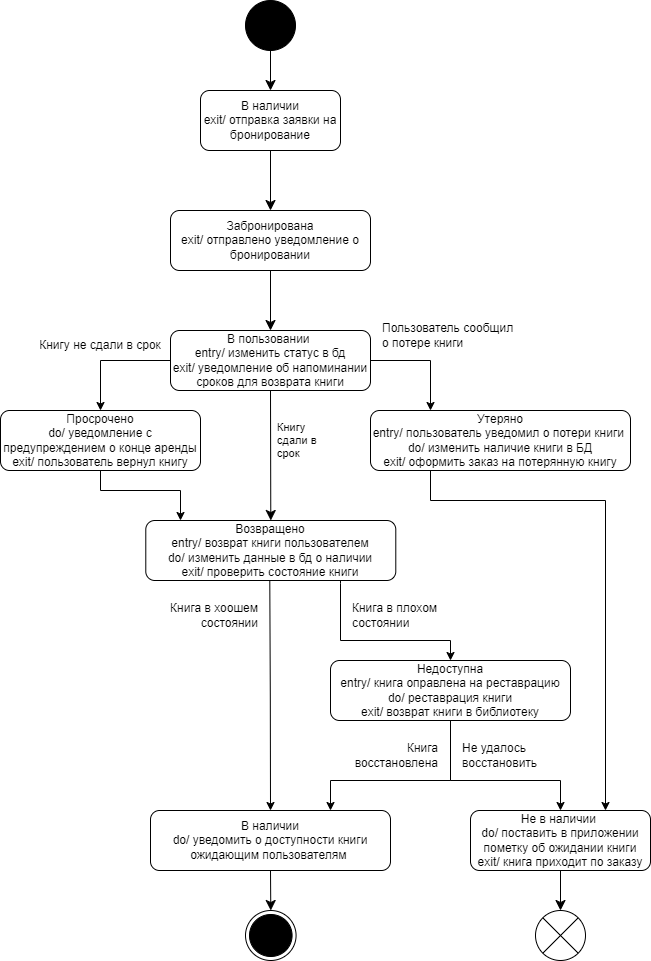

The diagram above was exported from draw.io. Its source (the exported page's mxGraphModel, read from the mxfile embedded in the PNG):
<mxGraphModel dx="875" dy="471" grid="1" gridSize="10" guides="1" tooltips="1" connect="1" arrows="1" fold="1" page="1" pageScale="1" pageWidth="1654" pageHeight="2336" background="none" math="0" shadow="0">
  <root>
    <mxCell id="0" />
    <mxCell id="1" parent="0" />
    <mxCell id="6vAFmmjROKYw4pwOnC_C-38" style="edgeStyle=none;curved=1;rounded=0;orthogonalLoop=1;jettySize=auto;html=1;exitX=0.5;exitY=1;exitDx=0;exitDy=0;exitPerimeter=0;entryX=0.5;entryY=0;entryDx=0;entryDy=0;fontSize=12;startSize=8;endSize=8;" parent="1" source="6vAFmmjROKYw4pwOnC_C-3" target="6vAFmmjROKYw4pwOnC_C-6" edge="1">
      <mxGeometry relative="1" as="geometry" />
    </mxCell>
    <mxCell id="6vAFmmjROKYw4pwOnC_C-3" value="" style="points=[[0.145,0.145,0],[0.5,0,0],[0.855,0.145,0],[1,0.5,0],[0.855,0.855,0],[0.5,1,0],[0.145,0.855,0],[0,0.5,0]];shape=mxgraph.bpmn.event;html=1;verticalLabelPosition=bottom;labelBackgroundColor=#ffffff;verticalAlign=top;align=center;perimeter=ellipsePerimeter;outlineConnect=0;aspect=fixed;outline=standard;symbol=general;fillColor=#000000;" parent="1" vertex="1">
      <mxGeometry x="395" y="70" width="50" height="50" as="geometry" />
    </mxCell>
    <mxCell id="6vAFmmjROKYw4pwOnC_C-35" style="edgeStyle=none;curved=1;rounded=0;orthogonalLoop=1;jettySize=auto;html=1;exitX=0.5;exitY=1;exitDx=0;exitDy=0;entryX=0.5;entryY=0;entryDx=0;entryDy=0;fontSize=12;startSize=8;endSize=8;" parent="1" source="6vAFmmjROKYw4pwOnC_C-6" target="6vAFmmjROKYw4pwOnC_C-7" edge="1">
      <mxGeometry relative="1" as="geometry" />
    </mxCell>
    <mxCell id="6vAFmmjROKYw4pwOnC_C-6" value="В наличии&lt;div&gt;exit/ отправка заявки на бронирование&lt;/div&gt;" style="rounded=1;whiteSpace=wrap;html=1;" parent="1" vertex="1">
      <mxGeometry x="350" y="160" width="140" height="60" as="geometry" />
    </mxCell>
    <mxCell id="6vAFmmjROKYw4pwOnC_C-36" style="edgeStyle=none;curved=1;rounded=0;orthogonalLoop=1;jettySize=auto;html=1;exitX=0.5;exitY=1;exitDx=0;exitDy=0;entryX=0.5;entryY=0;entryDx=0;entryDy=0;fontSize=12;startSize=8;endSize=8;" parent="1" source="6vAFmmjROKYw4pwOnC_C-7" target="6vAFmmjROKYw4pwOnC_C-8" edge="1">
      <mxGeometry relative="1" as="geometry" />
    </mxCell>
    <mxCell id="6vAFmmjROKYw4pwOnC_C-7" value="&lt;div&gt;Забронирована&lt;/div&gt;&lt;div&gt;exit/ отправлено уведомление о бронировании&lt;/div&gt;" style="rounded=1;whiteSpace=wrap;html=1;" parent="1" vertex="1">
      <mxGeometry x="320" y="280" width="200" height="60" as="geometry" />
    </mxCell>
    <mxCell id="6vAFmmjROKYw4pwOnC_C-37" style="edgeStyle=none;curved=1;rounded=0;orthogonalLoop=1;jettySize=auto;html=1;exitX=0.5;exitY=1;exitDx=0;exitDy=0;entryX=0.5;entryY=0;entryDx=0;entryDy=0;fontSize=12;startSize=8;endSize=8;" parent="1" source="6vAFmmjROKYw4pwOnC_C-8" target="6vAFmmjROKYw4pwOnC_C-9" edge="1">
      <mxGeometry relative="1" as="geometry" />
    </mxCell>
    <mxCell id="6vAFmmjROKYw4pwOnC_C-8" value="&lt;div&gt;В пользовании&amp;nbsp;&lt;/div&gt;&lt;div&gt;entry/ изменить статус в бд&lt;/div&gt;&lt;div&gt;exit/ уведомление об напоминании сроков для возврата книги&lt;/div&gt;" style="rounded=1;whiteSpace=wrap;html=1;" parent="1" vertex="1">
      <mxGeometry x="320" y="400" width="200" height="60" as="geometry" />
    </mxCell>
    <mxCell id="6vAFmmjROKYw4pwOnC_C-9" value="Возвращено&lt;div&gt;entry/ возврат книги пользователем&lt;/div&gt;&lt;div&gt;do/ изменить данные в бд о наличии&lt;/div&gt;&lt;div&gt;exit/ проверить состояние книги&lt;/div&gt;" style="rounded=1;whiteSpace=wrap;html=1;" parent="1" vertex="1">
      <mxGeometry x="295.29" y="590" width="250" height="60" as="geometry" />
    </mxCell>
    <mxCell id="6vAFmmjROKYw4pwOnC_C-10" value="Недоступна&lt;div&gt;entry/ книга оправлена на реставрацию&lt;/div&gt;&lt;div&gt;do/ реставрация книги&lt;/div&gt;&lt;div&gt;exit/ возврат книги в библиотеку&lt;/div&gt;" style="rounded=1;whiteSpace=wrap;html=1;" parent="1" vertex="1">
      <mxGeometry x="480" y="730" width="240" height="60" as="geometry" />
    </mxCell>
    <mxCell id="6vAFmmjROKYw4pwOnC_C-39" style="edgeStyle=none;curved=1;rounded=0;orthogonalLoop=1;jettySize=auto;html=1;exitX=0.5;exitY=1;exitDx=0;exitDy=0;fontSize=12;startSize=8;endSize=8;" parent="1" source="6vAFmmjROKYw4pwOnC_C-11" target="6vAFmmjROKYw4pwOnC_C-40" edge="1">
      <mxGeometry relative="1" as="geometry">
        <mxPoint x="419.7142857142858" y="980.0000000000002" as="targetPoint" />
      </mxGeometry>
    </mxCell>
    <mxCell id="6vAFmmjROKYw4pwOnC_C-11" value="&lt;div&gt;В наличии&lt;/div&gt;&lt;div&gt;do/ уведомить о доступности книги ожидающим пользователям&amp;nbsp;&lt;/div&gt;" style="rounded=1;whiteSpace=wrap;html=1;" parent="1" vertex="1">
      <mxGeometry x="300" y="880" width="240" height="60" as="geometry" />
    </mxCell>
    <mxCell id="6vAFmmjROKYw4pwOnC_C-15" style="edgeStyle=orthogonalEdgeStyle;rounded=0;orthogonalLoop=1;jettySize=auto;html=1;exitX=0.5;exitY=1;exitDx=0;exitDy=0;entryX=0.5;entryY=0;entryDx=0;entryDy=0;" parent="1" edge="1" target="6vAFmmjROKYw4pwOnC_C-11">
      <mxGeometry relative="1" as="geometry">
        <mxPoint x="419" y="870" as="targetPoint" />
        <mxPoint x="419.29" y="650" as="sourcePoint" />
        <Array as="points" />
      </mxGeometry>
    </mxCell>
    <mxCell id="6vAFmmjROKYw4pwOnC_C-16" style="edgeStyle=orthogonalEdgeStyle;rounded=0;orthogonalLoop=1;jettySize=auto;html=1;entryX=0.5;entryY=0;entryDx=0;entryDy=0;" parent="1" target="6vAFmmjROKYw4pwOnC_C-10" edge="1">
      <mxGeometry relative="1" as="geometry">
        <mxPoint x="730" y="700" as="targetPoint" />
        <mxPoint x="490" y="650" as="sourcePoint" />
        <Array as="points">
          <mxPoint x="490" y="653" />
          <mxPoint x="490" y="710" />
          <mxPoint x="600" y="710" />
        </Array>
      </mxGeometry>
    </mxCell>
    <mxCell id="6vAFmmjROKYw4pwOnC_C-18" value="&lt;font style=&quot;font-size: 12px;&quot;&gt;Книга в плохом состоянии&lt;/font&gt;" style="text;strokeColor=none;align=left;fillColor=none;html=1;verticalAlign=middle;whiteSpace=wrap;rounded=0;fontSize=12;" parent="1" vertex="1">
      <mxGeometry x="500" y="670" width="110" height="30" as="geometry" />
    </mxCell>
    <mxCell id="6vAFmmjROKYw4pwOnC_C-19" value="Книга в хоошем состоянии" style="text;strokeColor=none;align=right;fillColor=none;html=1;verticalAlign=middle;whiteSpace=wrap;rounded=0;fontSize=12;" parent="1" vertex="1">
      <mxGeometry x="295.29" y="670" width="115" height="30" as="geometry" />
    </mxCell>
    <mxCell id="6vAFmmjROKYw4pwOnC_C-63" style="edgeStyle=none;curved=1;rounded=0;orthogonalLoop=1;jettySize=auto;html=1;exitX=0.5;exitY=1;exitDx=0;exitDy=0;entryX=0.5;entryY=0;entryDx=0;entryDy=0;fontSize=12;startSize=8;endSize=8;" parent="1" source="6vAFmmjROKYw4pwOnC_C-22" target="6vAFmmjROKYw4pwOnC_C-62" edge="1">
      <mxGeometry relative="1" as="geometry" />
    </mxCell>
    <mxCell id="6vAFmmjROKYw4pwOnC_C-22" value="Не в наличии&amp;nbsp;&lt;div&gt;do/ поставить в приложении пометку об ожидании книги&lt;br&gt;&lt;div&gt;exit/ книга приходит по заказу&lt;/div&gt;&lt;/div&gt;" style="rounded=1;whiteSpace=wrap;html=1;" parent="1" vertex="1">
      <mxGeometry x="620" y="880" width="180" height="60" as="geometry" />
    </mxCell>
    <mxCell id="6vAFmmjROKYw4pwOnC_C-27" style="edgeStyle=orthogonalEdgeStyle;rounded=0;orthogonalLoop=1;jettySize=auto;html=1;entryX=0.5;entryY=0;entryDx=0;entryDy=0;exitX=0.5;exitY=1;exitDx=0;exitDy=0;" parent="1" target="6vAFmmjROKYw4pwOnC_C-22" edge="1">
      <mxGeometry relative="1" as="geometry">
        <mxPoint x="720" y="910" as="targetPoint" />
        <mxPoint x="600" y="810" as="sourcePoint" />
        <Array as="points">
          <mxPoint x="600" y="850" />
          <mxPoint x="710" y="850" />
        </Array>
      </mxGeometry>
    </mxCell>
    <mxCell id="6vAFmmjROKYw4pwOnC_C-30" style="edgeStyle=orthogonalEdgeStyle;rounded=0;orthogonalLoop=1;jettySize=auto;html=1;entryX=0.75;entryY=0;entryDx=0;entryDy=0;exitX=0.5;exitY=1;exitDx=0;exitDy=0;" parent="1" source="6vAFmmjROKYw4pwOnC_C-10" target="6vAFmmjROKYw4pwOnC_C-11" edge="1">
      <mxGeometry relative="1" as="geometry">
        <mxPoint x="720" y="880" as="targetPoint" />
        <mxPoint x="610" y="820" as="sourcePoint" />
        <Array as="points">
          <mxPoint x="600" y="850" />
          <mxPoint x="480" y="850" />
        </Array>
      </mxGeometry>
    </mxCell>
    <mxCell id="6vAFmmjROKYw4pwOnC_C-31" value="Не удалось восстановить" style="text;strokeColor=none;align=left;fillColor=none;html=1;verticalAlign=middle;whiteSpace=wrap;rounded=0;fontSize=12;" parent="1" vertex="1">
      <mxGeometry x="610" y="810" width="120" height="30" as="geometry" />
    </mxCell>
    <mxCell id="6vAFmmjROKYw4pwOnC_C-32" value="Книга восстановлена" style="text;strokeColor=none;align=right;fillColor=none;html=1;verticalAlign=middle;whiteSpace=wrap;rounded=0;fontSize=12;" parent="1" vertex="1">
      <mxGeometry x="480" y="810" width="110" height="30" as="geometry" />
    </mxCell>
    <mxCell id="6vAFmmjROKYw4pwOnC_C-34" style="edgeStyle=none;curved=1;rounded=0;orthogonalLoop=1;jettySize=auto;html=1;exitX=0.5;exitY=0;exitDx=0;exitDy=0;fontSize=12;startSize=8;endSize=8;" parent="1" source="6vAFmmjROKYw4pwOnC_C-18" target="6vAFmmjROKYw4pwOnC_C-18" edge="1">
      <mxGeometry relative="1" as="geometry" />
    </mxCell>
    <mxCell id="6vAFmmjROKYw4pwOnC_C-40" value="" style="ellipse;html=1;shape=endState;fillColor=#000000;strokeColor=#000000;" parent="1" vertex="1">
      <mxGeometry x="395" y="980" width="50.57" height="50" as="geometry" />
    </mxCell>
    <mxCell id="6vAFmmjROKYw4pwOnC_C-41" value="Утеряно&lt;div&gt;entry/ пользователь уведомил о потери книги&lt;span style=&quot;background-color: initial;&quot;&gt;&amp;nbsp;&lt;/span&gt;&lt;/div&gt;&lt;div&gt;&lt;span style=&quot;background-color: initial;&quot;&gt;do/ изменить наличие книги в БД&lt;/span&gt;&lt;/div&gt;&lt;div&gt;exit/ оформить заказ на потерянную книгу&lt;/div&gt;" style="rounded=1;whiteSpace=wrap;html=1;" parent="1" vertex="1">
      <mxGeometry x="520" y="480" width="260" height="60" as="geometry" />
    </mxCell>
    <mxCell id="6vAFmmjROKYw4pwOnC_C-43" value="&lt;div&gt;Просрочено&lt;/div&gt;&lt;div&gt;do/ уведомление с предупреждением о конце аренды&lt;/div&gt;&lt;div&gt;exit/ пользователь вернул книгу&lt;/div&gt;" style="rounded=1;whiteSpace=wrap;html=1;" parent="1" vertex="1">
      <mxGeometry x="150" y="480" width="200" height="60" as="geometry" />
    </mxCell>
    <mxCell id="6vAFmmjROKYw4pwOnC_C-46" style="edgeStyle=orthogonalEdgeStyle;rounded=0;orthogonalLoop=1;jettySize=auto;html=1;exitX=0;exitY=0.5;exitDx=0;exitDy=0;entryX=0.5;entryY=0;entryDx=0;entryDy=0;" parent="1" source="6vAFmmjROKYw4pwOnC_C-8" target="6vAFmmjROKYw4pwOnC_C-43" edge="1">
      <mxGeometry relative="1" as="geometry">
        <mxPoint x="610" y="740" as="targetPoint" />
        <mxPoint x="450" y="663" as="sourcePoint" />
        <Array as="points">
          <mxPoint x="250" y="430" />
        </Array>
      </mxGeometry>
    </mxCell>
    <mxCell id="6vAFmmjROKYw4pwOnC_C-49" value="Книгу не сдали в срок" style="text;strokeColor=none;align=center;fillColor=none;html=1;verticalAlign=middle;whiteSpace=wrap;rounded=0;fontSize=12;" parent="1" vertex="1">
      <mxGeometry x="185" y="400" width="130" height="30" as="geometry" />
    </mxCell>
    <mxCell id="6vAFmmjROKYw4pwOnC_C-50" style="edgeStyle=orthogonalEdgeStyle;rounded=0;orthogonalLoop=1;jettySize=auto;html=1;exitX=1;exitY=0.5;exitDx=0;exitDy=0;" parent="1" source="6vAFmmjROKYw4pwOnC_C-8" edge="1">
      <mxGeometry relative="1" as="geometry">
        <mxPoint x="580" y="480" as="targetPoint" />
        <mxPoint x="690" y="440" as="sourcePoint" />
        <Array as="points">
          <mxPoint x="580" y="430" />
        </Array>
      </mxGeometry>
    </mxCell>
    <mxCell id="6vAFmmjROKYw4pwOnC_C-51" value="Пользователь сообщил о потере книги&amp;nbsp;" style="text;strokeColor=none;align=left;fillColor=none;html=1;verticalAlign=middle;whiteSpace=wrap;rounded=0;fontSize=12;" parent="1" vertex="1">
      <mxGeometry x="530" y="390" width="140" height="30" as="geometry" />
    </mxCell>
    <mxCell id="6vAFmmjROKYw4pwOnC_C-55" style="edgeStyle=orthogonalEdgeStyle;rounded=0;orthogonalLoop=1;jettySize=auto;html=1;exitX=0.5;exitY=1;exitDx=0;exitDy=0;" parent="1" source="6vAFmmjROKYw4pwOnC_C-43" edge="1">
      <mxGeometry relative="1" as="geometry">
        <mxPoint x="330" y="590" as="targetPoint" />
        <mxPoint x="320" y="620" as="sourcePoint" />
        <Array as="points">
          <mxPoint x="250" y="560" />
          <mxPoint x="330" y="560" />
        </Array>
      </mxGeometry>
    </mxCell>
    <mxCell id="6vAFmmjROKYw4pwOnC_C-56" value="Книгу сдали в срок" style="text;strokeColor=none;align=left;fillColor=none;html=1;verticalAlign=middle;whiteSpace=wrap;rounded=0;fontSize=11;" parent="1" vertex="1">
      <mxGeometry x="425" y="495" width="55" height="30" as="geometry" />
    </mxCell>
    <mxCell id="6vAFmmjROKYw4pwOnC_C-61" style="edgeStyle=orthogonalEdgeStyle;rounded=0;orthogonalLoop=1;jettySize=auto;html=1;exitX=0.5;exitY=1;exitDx=0;exitDy=0;entryX=0.75;entryY=0;entryDx=0;entryDy=0;" parent="1" source="6vAFmmjROKYw4pwOnC_C-41" target="6vAFmmjROKYw4pwOnC_C-22" edge="1">
      <mxGeometry relative="1" as="geometry">
        <mxPoint x="710" y="620" as="targetPoint" />
        <mxPoint x="610" y="570" as="sourcePoint" />
        <Array as="points">
          <mxPoint x="580" y="570" />
          <mxPoint x="755" y="570" />
        </Array>
      </mxGeometry>
    </mxCell>
    <mxCell id="6vAFmmjROKYw4pwOnC_C-62" value="" style="shape=sumEllipse;perimeter=ellipsePerimeter;whiteSpace=wrap;html=1;backgroundOutline=1;" parent="1" vertex="1">
      <mxGeometry x="685" y="980" width="50" height="50" as="geometry" />
    </mxCell>
  </root>
</mxGraphModel>